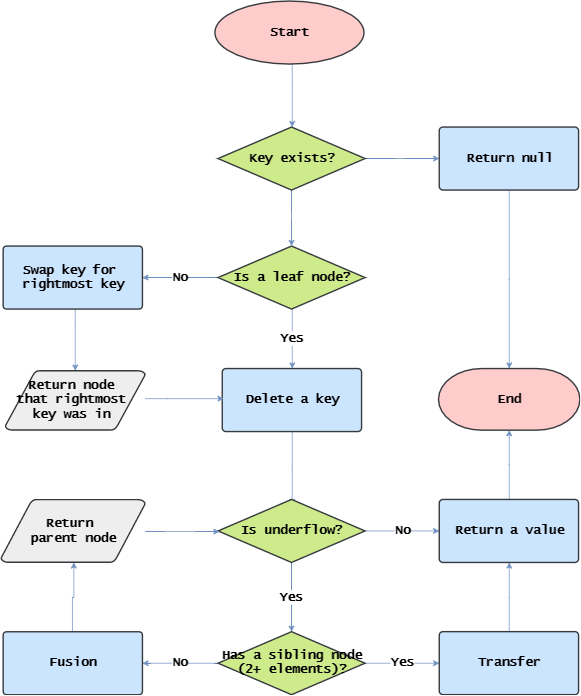

The diagram above was exported from draw.io. Its source (the exported page's mxGraphModel, read from the mxfile embedded in the PNG):
<mxGraphModel dx="2084" dy="1060" grid="1" gridSize="10" guides="1" tooltips="1" connect="0" arrows="1" fold="1" page="1" pageScale="1.5" pageWidth="826" pageHeight="1169" background="none" math="0" shadow="0">
  <root>
    <mxCell id="0" style=";html=1;" />
    <mxCell id="1" style=";html=1;" parent="0" />
    <mxCell id="88" value="" style="edgeStyle=orthogonalEdgeStyle;rounded=0;html=1;jettySize=auto;orthogonalLoop=1;fontFamily=Lucida Console;fontSize=18;fontStyle=1;strokeColor=#6c8ebf;fillColor=#dae8fc;" edge="1" parent="1" source="71" target="84">
      <mxGeometry relative="1" as="geometry">
        <Array as="points">
          <mxPoint x="627" y="502" />
          <mxPoint x="627" y="502" />
        </Array>
      </mxGeometry>
    </mxCell>
    <mxCell id="71" value="Start" style="strokeWidth=2;html=1;shape=mxgraph.flowchart.start_1;whiteSpace=wrap;fontFamily=Lucida Console;fontSize=18;fontStyle=1;strokeColor=#36393d;fillColor=#ffcccc;" vertex="1" parent="1">
      <mxGeometry x="517" y="382" width="213" height="90" as="geometry" />
    </mxCell>
    <mxCell id="100" value="" style="edgeStyle=orthogonalEdgeStyle;rounded=0;html=1;entryX=0.502;entryY=0.089;entryPerimeter=0;jettySize=auto;orthogonalLoop=1;fontFamily=Lucida Console;fontSize=18;fontStyle=1;strokeColor=#6c8ebf;fillColor=#dae8fc;" edge="1" parent="1" source="72" target="76">
      <mxGeometry relative="1" as="geometry" />
    </mxCell>
    <mxCell id="72" value="Delete a key" style="strokeWidth=2;html=1;shape=mxgraph.flowchart.process;whiteSpace=wrap;fontFamily=Lucida Console;fontSize=18;fontStyle=1;strokeColor=#36393d;fillColor=#cce5ff;" vertex="1" parent="1">
      <mxGeometry x="528" y="907" width="199" height="90" as="geometry" />
    </mxCell>
    <mxCell id="101" value="No" style="edgeStyle=orthogonalEdgeStyle;rounded=0;html=1;jettySize=auto;orthogonalLoop=1;fontFamily=Lucida Console;fontSize=18;fontStyle=1;strokeColor=#6c8ebf;fillColor=#dae8fc;" edge="1" parent="1" source="76" target="92">
      <mxGeometry relative="1" as="geometry" />
    </mxCell>
    <mxCell id="102" value="Yes" style="edgeStyle=orthogonalEdgeStyle;rounded=0;html=1;jettySize=auto;orthogonalLoop=1;fontFamily=Lucida Console;fontSize=18;fontStyle=1;strokeColor=#6c8ebf;fillColor=#dae8fc;" edge="1" parent="1" source="76" target="82">
      <mxGeometry relative="1" as="geometry" />
    </mxCell>
    <mxCell id="76" value="Is underflow?" style="strokeWidth=2;html=1;shape=mxgraph.flowchart.decision;whiteSpace=wrap;fontFamily=Lucida Console;fontSize=18;fontStyle=1;strokeColor=#36393d;fillColor=#cdeb8b;" vertex="1" parent="1">
      <mxGeometry x="522" y="1094" width="210" height="90" as="geometry" />
    </mxCell>
    <mxCell id="104" value="Yes" style="edgeStyle=orthogonalEdgeStyle;rounded=0;html=1;jettySize=auto;orthogonalLoop=1;fontFamily=Lucida Console;fontSize=18;fontStyle=1;strokeColor=#6c8ebf;fillColor=#dae8fc;" edge="1" parent="1" source="82" target="86">
      <mxGeometry relative="1" as="geometry" />
    </mxCell>
    <mxCell id="105" value="No" style="edgeStyle=orthogonalEdgeStyle;rounded=0;html=1;jettySize=auto;orthogonalLoop=1;fontFamily=Lucida Console;fontSize=18;fontStyle=1;strokeColor=#6c8ebf;fillColor=#dae8fc;" edge="1" parent="1" source="82" target="87">
      <mxGeometry relative="1" as="geometry" />
    </mxCell>
    <mxCell id="82" value="Has a sibling node&lt;div&gt;&lt;span&gt;(2+ elements)?&lt;/span&gt;&lt;/div&gt;" style="strokeWidth=2;html=1;shape=mxgraph.flowchart.decision;whiteSpace=wrap;fontFamily=Lucida Console;fontSize=18;fontStyle=1;strokeColor=#36393d;fillColor=#cdeb8b;" vertex="1" parent="1">
      <mxGeometry x="522" y="1282.9194560434626" width="210" height="90" as="geometry" />
    </mxCell>
    <mxCell id="91" value="No" style="edgeStyle=orthogonalEdgeStyle;rounded=0;html=1;jettySize=auto;orthogonalLoop=1;fontFamily=Lucida Console;fontSize=18;fontStyle=1;strokeColor=#6c8ebf;fillColor=#dae8fc;" edge="1" parent="1" source="83" target="90">
      <mxGeometry relative="1" as="geometry" />
    </mxCell>
    <mxCell id="93" value="Yes" style="edgeStyle=orthogonalEdgeStyle;rounded=0;html=1;jettySize=auto;orthogonalLoop=1;fontFamily=Lucida Console;fontSize=18;fontStyle=1;strokeColor=#6c8ebf;fillColor=#dae8fc;" edge="1" parent="1" source="83" target="72">
      <mxGeometry relative="1" as="geometry" />
    </mxCell>
    <mxCell id="83" value="Is a leaf node?" style="strokeWidth=2;html=1;shape=mxgraph.flowchart.decision;whiteSpace=wrap;fontFamily=Lucida Console;fontSize=18;fontStyle=1;strokeColor=#36393d;fillColor=#cdeb8b;" vertex="1" parent="1">
      <mxGeometry x="522" y="732" width="210" height="90" as="geometry" />
    </mxCell>
    <mxCell id="89" value="" style="edgeStyle=orthogonalEdgeStyle;rounded=0;html=1;jettySize=auto;orthogonalLoop=1;fontFamily=Lucida Console;fontSize=18;fontStyle=1;strokeColor=#6c8ebf;fillColor=#dae8fc;" edge="1" parent="1" source="84" target="83">
      <mxGeometry relative="1" as="geometry" />
    </mxCell>
    <mxCell id="96" value="" style="edgeStyle=orthogonalEdgeStyle;rounded=0;html=1;jettySize=auto;orthogonalLoop=1;fontFamily=Lucida Console;fontSize=18;fontStyle=1;strokeColor=#6c8ebf;fillColor=#dae8fc;" edge="1" parent="1" source="84" target="94">
      <mxGeometry relative="1" as="geometry" />
    </mxCell>
    <mxCell id="84" value="Key exists&lt;span&gt;?&lt;/span&gt;" style="strokeWidth=2;html=1;shape=mxgraph.flowchart.decision;whiteSpace=wrap;fontFamily=Lucida Console;fontSize=18;fontStyle=1;strokeColor=#36393d;fillColor=#cdeb8b;" vertex="1" parent="1">
      <mxGeometry x="522" y="562" width="210" height="90" as="geometry" />
    </mxCell>
    <mxCell id="107" value="" style="edgeStyle=orthogonalEdgeStyle;rounded=0;html=1;entryX=0.498;entryY=1.008;entryPerimeter=0;jettySize=auto;orthogonalLoop=1;fontFamily=Lucida Console;fontSize=18;fontStyle=1;strokeColor=#6c8ebf;fillColor=#dae8fc;" edge="1" parent="1" source="86" target="92">
      <mxGeometry relative="1" as="geometry" />
    </mxCell>
    <mxCell id="86" value="Transfer" style="strokeWidth=2;html=1;shape=mxgraph.flowchart.process;whiteSpace=wrap;fontFamily=Lucida Console;fontSize=18;fontStyle=1;strokeColor=#36393d;fillColor=#cce5ff;" vertex="1" parent="1">
      <mxGeometry x="838" y="1282.8391927083333" width="199" height="90" as="geometry" />
    </mxCell>
    <mxCell id="113" value="" style="edgeStyle=orthogonalEdgeStyle;rounded=0;html=1;jettySize=auto;orthogonalLoop=1;fontFamily=Lucida Console;fontSize=18;fontStyle=1;strokeColor=#6c8ebf;fillColor=#dae8fc;" edge="1" parent="1" source="87" target="108">
      <mxGeometry relative="1" as="geometry" />
    </mxCell>
    <mxCell id="87" value="Fusion" style="strokeWidth=2;html=1;shape=mxgraph.flowchart.process;whiteSpace=wrap;fontFamily=Lucida Console;fontSize=18;fontStyle=1;strokeColor=#36393d;fillColor=#cce5ff;" vertex="1" parent="1">
      <mxGeometry x="215" y="1283" width="199" height="90" as="geometry" />
    </mxCell>
    <mxCell id="98" value="" style="edgeStyle=orthogonalEdgeStyle;rounded=0;html=1;jettySize=auto;orthogonalLoop=1;fontFamily=Lucida Console;fontSize=18;fontStyle=1;strokeColor=#6c8ebf;fillColor=#dae8fc;" edge="1" parent="1" source="90" target="97">
      <mxGeometry relative="1" as="geometry">
        <Array as="points">
          <mxPoint x="318" y="842" />
          <mxPoint x="318" y="842" />
        </Array>
      </mxGeometry>
    </mxCell>
    <mxCell id="90" value="Swap key for&amp;nbsp;&lt;div&gt;rightmost key&lt;/div&gt;" style="strokeWidth=2;html=1;shape=mxgraph.flowchart.process;whiteSpace=wrap;fontFamily=Lucida Console;fontSize=18;fontStyle=1;strokeColor=#36393d;fillColor=#cce5ff;" vertex="1" parent="1">
      <mxGeometry x="215" y="732" width="199" height="90" as="geometry" />
    </mxCell>
    <mxCell id="119" value="" style="edgeStyle=orthogonalEdgeStyle;rounded=0;html=1;jettySize=auto;orthogonalLoop=1;fontFamily=Lucida Console;fontSize=18;fontStyle=1;strokeColor=#6c8ebf;fillColor=#dae8fc;" edge="1" parent="1" source="92" target="114">
      <mxGeometry relative="1" as="geometry" />
    </mxCell>
    <mxCell id="92" value="Return a value" style="strokeWidth=2;html=1;shape=mxgraph.flowchart.process;whiteSpace=wrap;fontFamily=Lucida Console;fontSize=18;fontStyle=1;strokeColor=#36393d;fillColor=#cce5ff;" vertex="1" parent="1">
      <mxGeometry x="838" y="1094" width="199" height="90" as="geometry" />
    </mxCell>
    <mxCell id="117" value="" style="edgeStyle=orthogonalEdgeStyle;rounded=0;html=1;jettySize=auto;orthogonalLoop=1;fontFamily=Lucida Console;fontSize=18;fontStyle=1;strokeColor=#6c8ebf;fillColor=#dae8fc;" edge="1" parent="1" source="94" target="114">
      <mxGeometry relative="1" as="geometry" />
    </mxCell>
    <mxCell id="94" value="Return null" style="strokeWidth=2;html=1;shape=mxgraph.flowchart.process;whiteSpace=wrap;fontFamily=Lucida Console;fontSize=18;fontStyle=1;strokeColor=#36393d;fillColor=#cce5ff;" vertex="1" parent="1">
      <mxGeometry x="838" y="562" width="199" height="90" as="geometry" />
    </mxCell>
    <mxCell id="99" value="" style="edgeStyle=orthogonalEdgeStyle;rounded=0;html=1;jettySize=auto;orthogonalLoop=1;fontFamily=Lucida Console;fontSize=18;fontStyle=1;strokeColor=#6c8ebf;fillColor=#dae8fc;" edge="1" parent="1" source="97">
      <mxGeometry relative="1" as="geometry">
        <mxPoint x="530" y="949" as="targetPoint" />
        <Array as="points">
          <mxPoint x="450" y="949" />
          <mxPoint x="450" y="949" />
        </Array>
      </mxGeometry>
    </mxCell>
    <mxCell id="97" value="Return&amp;nbsp;&lt;span&gt;node&amp;nbsp;&lt;/span&gt;&lt;div&gt;&lt;span&gt;that rightmost&amp;nbsp;&lt;/span&gt;&lt;/div&gt;&lt;div&gt;&lt;span&gt;key was in&amp;nbsp;&lt;/span&gt;&lt;/div&gt;" style="strokeWidth=2;html=1;shape=mxgraph.flowchart.data;whiteSpace=wrap;fontFamily=Lucida Console;fontSize=18;fontStyle=1;strokeColor=#36393d;fillColor=#eeeeee;" vertex="1" parent="1">
      <mxGeometry x="218" y="910" width="200" height="85" as="geometry" />
    </mxCell>
    <mxCell id="110" value="" style="edgeStyle=orthogonalEdgeStyle;rounded=0;html=1;entryX=0.012;entryY=0.502;entryPerimeter=0;jettySize=auto;orthogonalLoop=1;fontFamily=Lucida Console;fontSize=18;fontStyle=1;strokeColor=#6c8ebf;fillColor=#dae8fc;" edge="1" parent="1" source="108" target="76">
      <mxGeometry relative="1" as="geometry">
        <Array as="points">
          <mxPoint x="311" y="1139" />
        </Array>
      </mxGeometry>
    </mxCell>
    <mxCell id="108" value="Return&amp;nbsp;&lt;div&gt;parent&amp;nbsp;&lt;span&gt;node&lt;/span&gt;&lt;/div&gt;" style="strokeWidth=2;html=1;shape=mxgraph.flowchart.data;whiteSpace=wrap;fontFamily=Lucida Console;fontSize=18;fontStyle=1;strokeColor=#36393d;fillColor=#eeeeee;" vertex="1" parent="1">
      <mxGeometry x="212" y="1094" width="206" height="90" as="geometry" />
    </mxCell>
    <mxCell id="114" value="End" style="strokeWidth=2;html=1;shape=mxgraph.flowchart.terminator;whiteSpace=wrap;fontFamily=Lucida Console;fontSize=18;fontStyle=1;strokeColor=#36393d;fillColor=#ffcccc;" vertex="1" parent="1">
      <mxGeometry x="836.9195963541667" y="907" width="202" height="88" as="geometry" />
    </mxCell>
  </root>
</mxGraphModel>